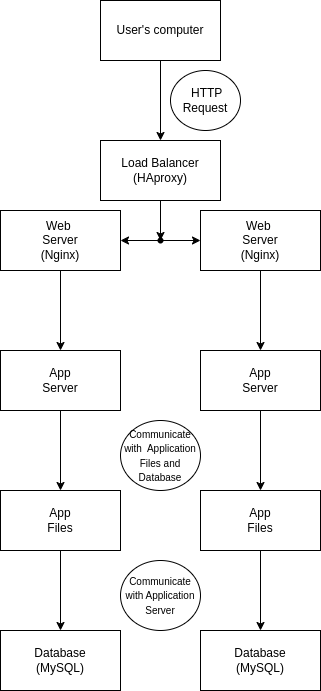

The diagram above was exported from draw.io. Its source (the exported page's mxGraphModel, read from the mxfile embedded in the PNG):
<mxGraphModel dx="437" dy="494" grid="1" gridSize="10" guides="1" tooltips="1" connect="1" arrows="1" fold="1" page="1" pageScale="1" pageWidth="850" pageHeight="1100" math="0" shadow="0">
  <root>
    <mxCell id="0" />
    <mxCell id="1" parent="0" />
    <mxCell id="yAhN0B1-KnMG7pl3bKXG-2" value="" style="edgeStyle=orthogonalEdgeStyle;rounded=0;orthogonalLoop=1;jettySize=auto;html=1;" edge="1" parent="1" source="MeXRwv2OX1gaaHRONZVK-1" target="yAhN0B1-KnMG7pl3bKXG-1">
      <mxGeometry relative="1" as="geometry" />
    </mxCell>
    <mxCell id="MeXRwv2OX1gaaHRONZVK-1" value="User's computer" style="rounded=0;whiteSpace=wrap;html=1;" parent="1" vertex="1">
      <mxGeometry x="100" y="60" width="120" height="60" as="geometry" />
    </mxCell>
    <mxCell id="MeXRwv2OX1gaaHRONZVK-10" value="&amp;nbsp;HTTP Request" style="ellipse;whiteSpace=wrap;html=1;" parent="1" vertex="1">
      <mxGeometry x="170" y="130" width="70" height="60" as="geometry" />
    </mxCell>
    <mxCell id="MeXRwv2OX1gaaHRONZVK-13" value="&lt;font style=&quot;font-size: 10px;&quot;&gt; Communicate with&amp;nbsp; Application Files and Database&lt;/font&gt;" style="ellipse;whiteSpace=wrap;html=1;" parent="1" vertex="1">
      <mxGeometry x="120" y="480" width="80" height="70" as="geometry" />
    </mxCell>
    <mxCell id="MeXRwv2OX1gaaHRONZVK-16" value="&lt;font style=&quot;font-size: 10px;&quot;&gt;Communicate with Application Server&lt;/font&gt;" style="ellipse;whiteSpace=wrap;html=1;" parent="1" vertex="1">
      <mxGeometry x="120" y="620" width="80" height="70" as="geometry" />
    </mxCell>
    <mxCell id="yAhN0B1-KnMG7pl3bKXG-11" value="" style="edgeStyle=orthogonalEdgeStyle;rounded=0;orthogonalLoop=1;jettySize=auto;html=1;" edge="1" parent="1" source="yAhN0B1-KnMG7pl3bKXG-1" target="yAhN0B1-KnMG7pl3bKXG-10">
      <mxGeometry relative="1" as="geometry" />
    </mxCell>
    <mxCell id="yAhN0B1-KnMG7pl3bKXG-1" value="Load Balancer&lt;br&gt;(HAproxy)" style="whiteSpace=wrap;html=1;rounded=0;" vertex="1" parent="1">
      <mxGeometry x="100" y="200" width="120" height="60" as="geometry" />
    </mxCell>
    <mxCell id="yAhN0B1-KnMG7pl3bKXG-13" value="" style="edgeStyle=orthogonalEdgeStyle;rounded=0;orthogonalLoop=1;jettySize=auto;html=1;" edge="1" parent="1" source="yAhN0B1-KnMG7pl3bKXG-10" target="yAhN0B1-KnMG7pl3bKXG-12">
      <mxGeometry relative="1" as="geometry" />
    </mxCell>
    <mxCell id="yAhN0B1-KnMG7pl3bKXG-15" value="" style="edgeStyle=orthogonalEdgeStyle;rounded=0;orthogonalLoop=1;jettySize=auto;html=1;" edge="1" parent="1" source="yAhN0B1-KnMG7pl3bKXG-10" target="yAhN0B1-KnMG7pl3bKXG-14">
      <mxGeometry relative="1" as="geometry" />
    </mxCell>
    <mxCell id="yAhN0B1-KnMG7pl3bKXG-10" value="" style="shape=waypoint;sketch=0;size=6;pointerEvents=1;points=[];fillColor=default;resizable=0;rotatable=0;perimeter=centerPerimeter;snapToPoint=1;rounded=0;" vertex="1" parent="1">
      <mxGeometry x="150" y="290" width="20" height="20" as="geometry" />
    </mxCell>
    <mxCell id="yAhN0B1-KnMG7pl3bKXG-17" value="" style="edgeStyle=orthogonalEdgeStyle;rounded=0;orthogonalLoop=1;jettySize=auto;html=1;" edge="1" parent="1" source="yAhN0B1-KnMG7pl3bKXG-12" target="yAhN0B1-KnMG7pl3bKXG-16">
      <mxGeometry relative="1" as="geometry" />
    </mxCell>
    <mxCell id="yAhN0B1-KnMG7pl3bKXG-12" value="Web&amp;nbsp;&lt;br&gt;Server&lt;br&gt;(Nginx)" style="whiteSpace=wrap;html=1;sketch=0;rounded=0;" vertex="1" parent="1">
      <mxGeometry y="270" width="120" height="60" as="geometry" />
    </mxCell>
    <mxCell id="yAhN0B1-KnMG7pl3bKXG-20" value="" style="edgeStyle=orthogonalEdgeStyle;rounded=0;orthogonalLoop=1;jettySize=auto;html=1;" edge="1" parent="1" source="yAhN0B1-KnMG7pl3bKXG-14" target="yAhN0B1-KnMG7pl3bKXG-19">
      <mxGeometry relative="1" as="geometry" />
    </mxCell>
    <mxCell id="yAhN0B1-KnMG7pl3bKXG-14" value="Web&amp;nbsp;&lt;br style=&quot;border-color: var(--border-color);&quot;&gt;Server&lt;br style=&quot;border-color: var(--border-color);&quot;&gt;(Nginx)" style="whiteSpace=wrap;html=1;sketch=0;rounded=0;" vertex="1" parent="1">
      <mxGeometry x="200" y="270" width="120" height="60" as="geometry" />
    </mxCell>
    <mxCell id="yAhN0B1-KnMG7pl3bKXG-23" value="" style="edgeStyle=orthogonalEdgeStyle;rounded=0;orthogonalLoop=1;jettySize=auto;html=1;" edge="1" parent="1" source="yAhN0B1-KnMG7pl3bKXG-16" target="yAhN0B1-KnMG7pl3bKXG-22">
      <mxGeometry relative="1" as="geometry" />
    </mxCell>
    <mxCell id="yAhN0B1-KnMG7pl3bKXG-16" value="App&lt;br&gt;Server" style="whiteSpace=wrap;html=1;sketch=0;rounded=0;" vertex="1" parent="1">
      <mxGeometry y="410" width="120" height="60" as="geometry" />
    </mxCell>
    <mxCell id="yAhN0B1-KnMG7pl3bKXG-25" value="" style="edgeStyle=orthogonalEdgeStyle;rounded=0;orthogonalLoop=1;jettySize=auto;html=1;" edge="1" parent="1" source="yAhN0B1-KnMG7pl3bKXG-19" target="yAhN0B1-KnMG7pl3bKXG-24">
      <mxGeometry relative="1" as="geometry" />
    </mxCell>
    <mxCell id="yAhN0B1-KnMG7pl3bKXG-19" value="App&lt;br&gt;Server" style="whiteSpace=wrap;html=1;sketch=0;rounded=0;" vertex="1" parent="1">
      <mxGeometry x="200" y="410" width="120" height="60" as="geometry" />
    </mxCell>
    <mxCell id="yAhN0B1-KnMG7pl3bKXG-27" value="" style="edgeStyle=orthogonalEdgeStyle;rounded=0;orthogonalLoop=1;jettySize=auto;html=1;" edge="1" parent="1" source="yAhN0B1-KnMG7pl3bKXG-22" target="yAhN0B1-KnMG7pl3bKXG-26">
      <mxGeometry relative="1" as="geometry" />
    </mxCell>
    <mxCell id="yAhN0B1-KnMG7pl3bKXG-22" value="App&lt;br&gt;Files" style="whiteSpace=wrap;html=1;sketch=0;rounded=0;" vertex="1" parent="1">
      <mxGeometry y="550" width="120" height="60" as="geometry" />
    </mxCell>
    <mxCell id="yAhN0B1-KnMG7pl3bKXG-29" value="" style="edgeStyle=orthogonalEdgeStyle;rounded=0;orthogonalLoop=1;jettySize=auto;html=1;" edge="1" parent="1" source="yAhN0B1-KnMG7pl3bKXG-24" target="yAhN0B1-KnMG7pl3bKXG-28">
      <mxGeometry relative="1" as="geometry" />
    </mxCell>
    <mxCell id="yAhN0B1-KnMG7pl3bKXG-24" value="App&lt;br&gt;Files" style="whiteSpace=wrap;html=1;sketch=0;rounded=0;" vertex="1" parent="1">
      <mxGeometry x="200" y="550" width="120" height="60" as="geometry" />
    </mxCell>
    <mxCell id="yAhN0B1-KnMG7pl3bKXG-26" value="Database&lt;br&gt;(MySQL)" style="whiteSpace=wrap;html=1;sketch=0;rounded=0;" vertex="1" parent="1">
      <mxGeometry y="690" width="120" height="60" as="geometry" />
    </mxCell>
    <mxCell id="yAhN0B1-KnMG7pl3bKXG-28" value="Database&lt;br style=&quot;border-color: var(--border-color);&quot;&gt;(MySQL)" style="whiteSpace=wrap;html=1;sketch=0;rounded=0;" vertex="1" parent="1">
      <mxGeometry x="200" y="690" width="120" height="60" as="geometry" />
    </mxCell>
  </root>
</mxGraphModel>